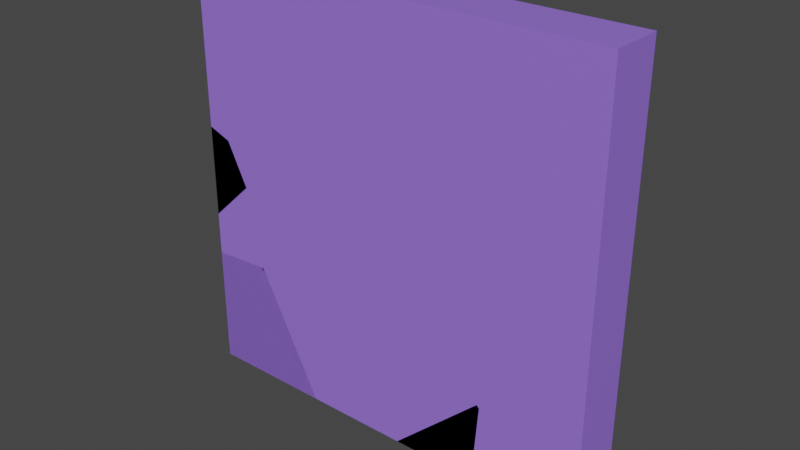 # Source: fragment_walls2.blend  (saved by Blender 2.93.20; exported with 4.5.12 LTS)
import bpy
from mathutils import Matrix  # noqa: F401  (used for matrix-valued properties, if any)

bpy.ops.wm.read_factory_settings(use_empty=True)
scene = bpy.context.scene
scene.name = 'Scene'

# ---- collections
col_collection = bpy.data.collections.new('Collection'); scene.collection.children.link(col_collection)

# ---- materials (node trees are filled in below, after node groups)
mat_material = bpy.data.materials.new('Material')
mat_material.alpha_threshold = 0.0
mat_material.use_transparent_shadow = False
mat_material.line_color = (0.0, 0.0, 0.0, 1.0)

# ---- material node trees
mat_material.use_nodes = True; mat_material.node_tree.nodes.clear()
_N = mat_material.node_tree.nodes; _L = mat_material.node_tree.links
n0 = _N.new('ShaderNodeOutputMaterial'); n0.name = 'Material Output'; n0.location = (300, 300)
n1 = _N.new('ShaderNodeBsdfPrincipled'); n1.name = 'Principled BSDF'; n1.location = (10, 300)
n1.distribution = 'GGX'
n1.subsurface_method = 'BURLEY'
n1.inputs[0].default_value = (0.3111, 0.1653, 0.8, 1.0)
n1.inputs[2].default_value = 0.4
n1.inputs[3].default_value = 1.45
n1.inputs[27].default_value = (0.0, 0.0, 0.0, 1.0)
n1.inputs[28].default_value = 1.0
_L.new(n1.outputs[0], n0.inputs[0])
n0.is_active_output = True

# ---- world
world_world = bpy.data.worlds.new('World'); scene.world = world_world
world_world.use_nodes = True; world_world.node_tree.nodes.clear()
_N = world_world.node_tree.nodes; _L = world_world.node_tree.links
n0 = _N.new('ShaderNodeOutputWorld'); n0.name = 'World Output'; n0.location = (300, 300)
n1 = _N.new('ShaderNodeBackground'); n1.name = 'Background'; n1.location = (10, 300)
n1.inputs[0].default_value = (0.05088, 0.05088, 0.05088, 1.0)
_L.new(n1.outputs[0], n0.inputs[0])
n0.is_active_output = True
world_world.color = (0.05088, 0.05088, 0.05088)
world_world.use_sun_shadow = False
world_world.sun_shadow_jitter_overblur = 0.0

# ---- meshes
me_cube = bpy.data.meshes.new('Cube')
me_cube.from_pydata([(1.0, 1.0, 1.0), (1.0, 1.0, -1.0), (1.0, -1.0, 1.0), (1.0, -1.0, -1.0), (-1.0, 1.0, 1.0), (-1.0, 1.0, -1.0), (-1.0, -1.0, 1.0), (-1.0, -1.0, -1.0), (-1.0, 0.0, -1.0), (0.0, 1.0, -1.0), (1.0, 1.0, 0.0), (-1.0, -1.0, 0.0), (1.0, -1.0, 0.0), (-1.0, 1.0, 0.0), (0.0, -1.0, 1.0), (1.0, 0.0, 1.0), (0.0, -1.0, -1.0), (-1.0, 0.0, 1.0), (0.0, 1.0, 1.0), (1.0, 0.0, -1.0), (0.0, 1.0, 0.0), (1.0, 0.0, 0.0), (0.0, 0.0, -1.0), (-1.0, 0.0, 0.0), (0.0, -1.0, 0.0), (0.0, 0.0, 1.0), (-1.0, -0.5, -1.0), (-0.5, 1.0, -1.0), (1.0, 1.0, -0.5), (-1.0, -1.0, 0.5), (1.0, -1.0, -0.5), (-1.0, 1.0, -0.5), (-0.5, -1.0, 1.0), (1.0, -0.5, 1.0), (0.5, -1.0, -1.0), (-1.0, 0.5, 1.0), (0.5, 1.0, 1.0), (1.0, 0.5, -1.0), (-1.0, 0.5, -1.0), (0.5, 1.0, -1.0), (1.0, 1.0, 0.5), (-1.0, -1.0, -0.5), (1.0, -1.0, 0.5), (-1.0, 1.0, 0.5), (0.5, -1.0, 1.0), (1.0, 0.5, 1.0), (-0.5, -1.0, -1.0), (-1.0, -0.5, 1.0), (-0.5, 1.0, 1.0), (1.0, -0.5, -1.0), (0.5, 1.0, 0.0), (-0.5, 1.0, 0.0), (0.0, 1.0, -0.5), (0.0, 1.0, 0.5), (1.0, -0.5, 0.0), (1.0, 0.5, 0.0), (1.0, 0.0, -0.5), (1.0, 0.0, 0.5), (0.0, -0.5, -1.0), (0.0, 0.5, -1.0), (-0.5, 0.0, -1.0), (0.5, 0.0, -1.0), (-1.0, 0.5, 0.0), (-1.0, -0.5, 0.0), (-1.0, 0.0, -0.5), (-1.0, 0.0, 0.5), (-0.5, -1.0, 0.0), (0.5, -1.0, 0.0), (0.0, -1.0, -0.5), (0.0, -1.0, 0.5), (0.0, -0.5, 1.0), (0.0, 0.5, 1.0), (0.5, 0.0, 1.0), (-0.5, 0.0, 1.0), (-0.5, 0.5, 1.0), (0.5, 0.5, 1.0), (0.5, -0.5, 1.0), (0.5, -1.0, 0.5), (0.5, -1.0, -0.5), (-0.5, -1.0, -0.5), (-1.0, -0.5, 0.5), (-1.0, -0.5, -0.5), (-1.0, 0.5, -0.5), (0.5, 0.5, -1.0), (-0.5, 0.5, -1.0), (-0.5, -0.5, -1.0), (1.0, 0.5, 0.5), (1.0, 0.5, -0.5), (1.0, -0.5, -0.5), (-0.5, 1.0, 0.5), (-0.5, 1.0, -0.5), (0.5, 1.0, -0.5), (0.5, 1.0, 0.5), (1.0, -0.5, 0.5), (0.5, -0.5, -1.0), (-1.0, 0.5, 0.5), (-0.5, -1.0, 0.5), (-0.5, -0.5, 1.0)], [], [(97, 47, 6, 32), (96, 32, 6, 29), (95, 35, 4, 43), (94, 49, 3, 34), (93, 33, 2, 42), (92, 36, 0, 40), (91, 50, 10, 28), (90, 51, 20, 52), (89, 48, 18, 53), (88, 54, 12, 30), (87, 55, 21, 56), (86, 45, 15, 57), (85, 58, 16, 46), (84, 59, 22, 60), (83, 37, 19, 61), (82, 62, 13, 31), (81, 63, 23, 64), (80, 47, 17, 65), (79, 66, 11, 41), (78, 67, 24, 68), (77, 44, 14, 69), (76, 70, 14, 44), (75, 71, 25, 72), (74, 35, 17, 73), (71, 74, 73, 25), (18, 48, 74, 71), (48, 4, 35, 74), (45, 75, 72, 15), (0, 36, 75, 45), (36, 18, 71, 75), (33, 76, 44, 2), (15, 72, 76, 33), (72, 25, 70, 76), (67, 77, 69, 24), (12, 42, 77, 67), (42, 2, 44, 77), (34, 78, 68, 16), (3, 30, 78, 34), (30, 12, 67, 78), (46, 79, 41, 7), (16, 68, 79, 46), (68, 24, 66, 79), (63, 80, 65, 23), (11, 29, 80, 63), (29, 6, 47, 80), (26, 81, 64, 8), (7, 41, 81, 26), (41, 11, 63, 81), (38, 82, 31, 5), (8, 64, 82, 38), (64, 23, 62, 82), (59, 83, 61, 22), (9, 39, 83, 59), (39, 1, 37, 83), (38, 84, 60, 8), (5, 27, 84, 38), (27, 9, 59, 84), (26, 85, 46, 7), (8, 60, 85, 26), (60, 22, 58, 85), (55, 86, 57, 21), (10, 40, 86, 55), (40, 0, 45, 86), (37, 87, 56, 19), (1, 28, 87, 37), (28, 10, 55, 87), (49, 88, 30, 3), (19, 56, 88, 49), (56, 21, 54, 88), (51, 89, 53, 20), (13, 43, 89, 51), (43, 4, 48, 89), (27, 90, 52, 9), (5, 31, 90, 27), (31, 13, 51, 90), (39, 91, 28, 1), (9, 52, 91, 39), (52, 20, 50, 91), (50, 92, 40, 10), (20, 53, 92, 50), (53, 18, 36, 92), (54, 93, 42, 12), (21, 57, 93, 54), (57, 15, 33, 93), (58, 94, 34, 16), (22, 61, 94, 58), (61, 19, 49, 94), (62, 95, 43, 13), (23, 65, 95, 62), (65, 17, 35, 95), (66, 96, 29, 11), (24, 69, 96, 66), (69, 14, 32, 96), (70, 97, 32, 14), (25, 73, 97, 70), (73, 17, 47, 97)])
_uv = me_cube.uv_layers.new(name='UVMap')
_uv.uv.foreach_set('vector', [0.8125, 0.6875, 0.875, 0.6875, 0.875, 0.75, 0.8125, 0.75, 0.5625, 0.9375, 0.625, 0.9375, 0.625, 1.0, 0.5625, 1.0, 0.5625, 0.1875, 0.625, 0.1875, 0.625, 0.25, 0.5625, 0.25, 0.3125, 0.6875, 0.375, 0.6875, 0.375, 0.75, 0.3125, 0.75, 0.5625, 0.6875, 0.625, 0.6875, 0.625, 0.75, 0.5625, 0.75, 0.5625, 0.4375, 0.625, 0.4375, 0.625, 0.5, 0.5625, 0.5, 0.4375, 0.4375, 0.5, 0.4375, 0.5, 0.5, 0.4375, 0.5, 0.4375, 0.3125, 0.5, 0.3125, 0.5, 0.375, 0.4375, 0.375, 0.5625, 0.3125, 0.625, 0.3125, 0.625, 0.375, 0.5625, 0.375, 0.4375, 0.6875, 0.5, 0.6875, 0.5, 0.75, 0.4375, 0.75, 0.4375, 0.5625, 0.5, 0.5625, 0.5, 0.625, 0.4375, 0.625, 0.5625, 0.5625, 0.625, 0.5625, 0.625, 0.625, 0.5625, 0.625, 0.1875, 0.6875, 0.25, 0.6875, 0.25, 0.75, 0.1875, 0.75, 0.1875, 0.5625, 0.25, 0.5625, 0.25, 0.625, 0.1875, 0.625, 0.3125, 0.5625, 0.375, 0.5625, 0.375, 0.625, 0.3125, 0.625, 0.4375, 0.1875, 0.5, 0.1875, 0.5, 0.25, 0.4375, 0.25, 0.4375, 0.0625, 0.5, 0.0625, 0.5, 0.125, 0.4375, 0.125, 0.5625, 0.0625, 0.625, 0.0625, 0.625, 0.125, 0.5625, 0.125, 0.4375, 0.9375, 0.5, 0.9375, 0.5, 1.0, 0.4375, 1.0, 0.4375, 0.8125, 0.5, 0.8125, 0.5, 0.875, 0.4375, 0.875, 0.5625, 0.8125, 0.625, 0.8125, 0.625, 0.875, 0.5625, 0.875, 0.6875, 0.6875, 0.75, 0.6875, 0.75, 0.75, 0.6875, 0.75, 0.6875, 0.5625, 0.75, 0.5625, 0.75, 0.625, 0.6875, 0.625, 0.8125, 0.5625, 0.875, 0.5625, 0.875, 0.625, 0.8125, 0.625, 0.75, 0.5625, 0.8125, 0.5625, 0.8125, 0.625, 0.75, 0.625, 0.75, 0.5, 0.8125, 0.5, 0.8125, 0.5625, 0.75, 0.5625, 0.8125, 0.5, 0.875, 0.5, 0.875, 0.5625, 0.8125, 0.5625, 0.625, 0.5625, 0.6875, 0.5625, 0.6875, 0.625, 0.625, 0.625, 0.625, 0.5, 0.6875, 0.5, 0.6875, 0.5625, 0.625, 0.5625, 0.6875, 0.5, 0.75, 0.5, 0.75, 0.5625, 0.6875, 0.5625, 0.625, 0.6875, 0.6875, 0.6875, 0.6875, 0.75, 0.625, 0.75, 0.625, 0.625, 0.6875, 0.625, 0.6875, 0.6875, 0.625, 0.6875, 0.6875, 0.625, 0.75, 0.625, 0.75, 0.6875, 0.6875, 0.6875, 0.5, 0.8125, 0.5625, 0.8125, 0.5625, 0.875, 0.5, 0.875, 0.5, 0.75, 0.5625, 0.75, 0.5625, 0.8125, 0.5, 0.8125, 0.5625, 0.75, 0.625, 0.75, 0.625, 0.8125, 0.5625, 0.8125, 0.375, 0.8125, 0.4375, 0.8125, 0.4375, 0.875, 0.375, 0.875, 0.375, 0.75, 0.4375, 0.75, 0.4375, 0.8125, 0.375, 0.8125, 0.4375, 0.75, 0.5, 0.75, 0.5, 0.8125, 0.4375, 0.8125, 0.375, 0.9375, 0.4375, 0.9375, 0.4375, 1.0, 0.375, 1.0, 0.375, 0.875, 0.4375, 0.875, 0.4375, 0.9375, 0.375, 0.9375, 0.4375, 0.875, 0.5, 0.875, 0.5, 0.9375, 0.4375, 0.9375, 0.5, 0.0625, 0.5625, 0.0625, 0.5625, 0.125, 0.5, 0.125, 0.5, 0.0, 0.5625, 0.0, 0.5625, 0.0625, 0.5, 0.0625, 0.5625, 0.0, 0.625, 0.0, 0.625, 0.0625, 0.5625, 0.0625, 0.375, 0.0625, 0.4375, 0.0625, 0.4375, 0.125, 0.375, 0.125, 0.375, 0.0, 0.4375, 0.0, 0.4375, 0.0625, 0.375, 0.0625, 0.4375, 0.0, 0.5, 0.0, 0.5, 0.0625, 0.4375, 0.0625, 0.375, 0.1875, 0.4375, 0.1875, 0.4375, 0.25, 0.375, 0.25, 0.375, 0.125, 0.4375, 0.125, 0.4375, 0.1875, 0.375, 0.1875, 0.4375, 0.125, 0.5, 0.125, 0.5, 0.1875, 0.4375, 0.1875, 0.25, 0.5625, 0.3125, 0.5625, 0.3125, 0.625, 0.25, 0.625, 0.25, 0.5, 0.3125, 0.5, 0.3125, 0.5625, 0.25, 0.5625, 0.3125, 0.5, 0.375, 0.5, 0.375, 0.5625, 0.3125, 0.5625, 0.125, 0.5625, 0.1875, 0.5625, 0.1875, 0.625, 0.125, 0.625, 0.125, 0.5, 0.1875, 0.5, 0.1875, 0.5625, 0.125, 0.5625, 0.1875, 0.5, 0.25, 0.5, 0.25, 0.5625, 0.1875, 0.5625, 0.125, 0.6875, 0.1875, 0.6875, 0.1875, 0.75, 0.125, 0.75, 0.125, 0.625, 0.1875, 0.625, 0.1875, 0.6875, 0.125, 0.6875, 0.1875, 0.625, 0.25, 0.625, 0.25, 0.6875, 0.1875, 0.6875, 0.5, 0.5625, 0.5625, 0.5625, 0.5625, 0.625, 0.5, 0.625, 0.5, 0.5, 0.5625, 0.5, 0.5625, 0.5625, 0.5, 0.5625, 0.5625, 0.5, 0.625, 0.5, 0.625, 0.5625, 0.5625, 0.5625, 0.375, 0.5625, 0.4375, 0.5625, 0.4375, 0.625, 0.375, 0.625, 0.375, 0.5, 0.4375, 0.5, 0.4375, 0.5625, 0.375, 0.5625, 0.4375, 0.5, 0.5, 0.5, 0.5, 0.5625, 0.4375, 0.5625, 0.375, 0.6875, 0.4375, 0.6875, 0.4375, 0.75, 0.375, 0.75, 0.375, 0.625, 0.4375, 0.625, 0.4375, 0.6875, 0.375, 0.6875, 0.4375, 0.625, 0.5, 0.625, 0.5, 0.6875, 0.4375, 0.6875, 0.5, 0.3125, 0.5625, 0.3125, 0.5625, 0.375, 0.5, 0.375, 0.5, 0.25, 0.5625, 0.25, 0.5625, 0.3125, 0.5, 0.3125, 0.5625, 0.25, 0.625, 0.25, 0.625, 0.3125, 0.5625, 0.3125, 0.375, 0.3125, 0.4375, 0.3125, 0.4375, 0.375, 0.375, 0.375, 0.375, 0.25, 0.4375, 0.25, 0.4375, 0.3125, 0.375, 0.3125, 0.4375, 0.25, 0.5, 0.25, 0.5, 0.3125, 0.4375, 0.3125, 0.375, 0.4375, 0.4375, 0.4375, 0.4375, 0.5, 0.375, 0.5, 0.375, 0.375, 0.4375, 0.375, 0.4375, 0.4375, 0.375, 0.4375, 0.4375, 0.375, 0.5, 0.375, 0.5, 0.4375, 0.4375, 0.4375, 0.5, 0.4375, 0.5625, 0.4375, 0.5625, 0.5, 0.5, 0.5, 0.5, 0.375, 0.5625, 0.375, 0.5625, 0.4375, 0.5, 0.4375, 0.5625, 0.375, 0.625, 0.375, 0.625, 0.4375, 0.5625, 0.4375, 0.5, 0.6875, 0.5625, 0.6875, 0.5625, 0.75, 0.5, 0.75, 0.5, 0.625, 0.5625, 0.625, 0.5625, 0.6875, 0.5, 0.6875, 0.5625, 0.625, 0.625, 0.625, 0.625, 0.6875, 0.5625, 0.6875, 0.25, 0.6875, 0.3125, 0.6875, 0.3125, 0.75, 0.25, 0.75, 0.25, 0.625, 0.3125, 0.625, 0.3125, 0.6875, 0.25, 0.6875, 0.3125, 0.625, 0.375, 0.625, 0.375, 0.6875, 0.3125, 0.6875, 0.5, 0.1875, 0.5625, 0.1875, 0.5625, 0.25, 0.5, 0.25, 0.5, 0.125, 0.5625, 0.125, 0.5625, 0.1875, 0.5, 0.1875, 0.5625, 0.125, 0.625, 0.125, 0.625, 0.1875, 0.5625, 0.1875, 0.5, 0.9375, 0.5625, 0.9375, 0.5625, 1.0, 0.5, 1.0, 0.5, 0.875, 0.5625, 0.875, 0.5625, 0.9375, 0.5, 0.9375, 0.5625, 0.875, 0.625, 0.875, 0.625, 0.9375, 0.5625, 0.9375, 0.75, 0.6875, 0.8125, 0.6875, 0.8125, 0.75, 0.75, 0.75, 0.75, 0.625, 0.8125, 0.625, 0.8125, 0.6875, 0.75, 0.6875, 0.8125, 0.625, 0.875, 0.625, 0.875, 0.6875, 0.8125, 0.6875])
me_cube.materials.append(mat_material)
me_cube.use_remesh_preserve_volume = False
me_cube.use_remesh_preserve_attributes = False
me_cube.use_mirror_vertex_groups = False
me_cube.update()
me_cube_cell_012 = bpy.data.meshes.new('Cube_cell.012')
me_cube_cell_012.from_pydata([(0.1774, 0.06678, 0.04903), (-0.1652, -0.0729, -0.5711), (0.2069, -0.0729, -0.2209), (-0.1652, 0.2149, 0.04175), (0.2497, -0.0729, -0.1806), (0.05135, -0.0729, 0.2252), (-0.1652, -0.0729, 0.3067), (-0.02443, -0.0729, 0.2538), (-0.1652, 0.1558, 0.0962), (-0.1652, -0.0729, -0.5711), (0.2069, -0.0729, -0.2209), (-0.1652, 0.2149, 0.04175), (0.2497, -0.0729, -0.1806), (0.05135, -0.0729, 0.2252), (-0.1652, -0.0729, 0.3067), (-0.1652, 0.1558, 0.0962), (-0.02443, -0.0729, 0.2538)], [], [(0, 13, 12), (16, 15, 14), (13, 0, 3, 15, 16), (9, 6, 8, 11), (6, 9, 10, 4, 5, 7), (3, 0, 12, 2, 1)])
_k = set([(1, 2), (1, 3), (2, 12), (3, 15), (4, 5), (4, 10), (5, 7), (6, 7), (6, 8), (8, 11), (9, 10), (9, 11), (12, 13), (13, 16), (14, 15), (14, 16)])
me_cube_cell_012.attributes.new('sharp_edge', 'BOOLEAN', 'EDGE').data.foreach_set('value', [ (min(e.vertices), max(e.vertices)) in _k for e in me_cube_cell_012.edges])
_uv = me_cube_cell_012.uv_layers.new(name='UVMap')
_uv.uv.foreach_set('vector', [0.0, 0.0, 0.7367, 0.0, 0.7345, 0.7345, 1.0, 0.139, 1.0, 0.7758, 0.3625, 0.1384, 0.2633, 0.0, 1.0, 0.0, 1.0, 0.8736, 0.7758, 0.7758, 0.139, 0.139, 0.4725, 0.0, 0.5274, 0.0, 0.5143, 0.1143, 0.5108, 0.1439, 0.5274, 1.0, 0.4725, 1.0, 0.4944, 0.9767, 0.497, 0.9741, 0.5223, 0.9865, 0.5241, 0.9912, 0.1264, 0.0, 1.0, 0.0, 1.0, 0.7345, 1.0, 0.8596, 0.2408, 0.1021])
me_cube_cell_012.materials.append(mat_material)
me_cube_cell_012.use_remesh_fix_poles = True
me_cube_cell_012.use_remesh_preserve_attributes = False
me_cube_cell_012.update()
me_cube_cell_013 = bpy.data.meshes.new('Cube_cell.013')
me_cube_cell_013.from_pydata([(-0.7426, 0.04954, -0.4876), (-0.4843, 0.1522, -0.5972), (1.073, 0.167, 0.8871), (1.073, -0.333, 0.8871), (-0.4909, 0.167, -0.6044), (-0.5805, 0.167, -0.5872), (-0.1164, 0.167, -0.4801), (-0.3243, -0.333, 0.06593), (-0.8566, 0.167, -0.5338), (1.073, -0.2052, 0.04312), (1.073, 0.167, -0.08491), (1.073, -0.333, 0.2133), (-0.8522, 0.167, -0.4958), (-0.2285, -0.333, 0.8871), (-0.6903, 0.167, 0.8871), (-0.4909, 0.167, -0.6044), (-0.1164, 0.167, -0.4801), (-0.5805, 0.167, -0.5872), (-0.8566, 0.167, -0.5338), (1.073, 0.167, -0.08491), (1.073, -0.2052, 0.04312), (1.073, -0.333, 0.2133), (-0.8522, 0.167, -0.4958), (-0.3243, -0.333, 0.06593), (-0.2285, -0.333, 0.8871), (-0.6903, 0.167, 0.8871)], [], [(1, 17, 15), (16, 1, 15), (17, 1, 0, 18), (16, 19, 20, 1), (1, 20, 21, 23, 0), (23, 24, 14, 22, 18, 0), (4, 5, 8, 12, 25, 2, 10, 6), (9, 10, 2, 3, 11), (3, 2, 25, 13), (11, 3, 13, 7)])
_k = set([(4, 5), (4, 6), (5, 8), (6, 10), (7, 11), (7, 13), (8, 12), (9, 10), (9, 11), (12, 25), (13, 25), (14, 22), (14, 24), (15, 16), (15, 17), (16, 19), (17, 18), (18, 22), (19, 20), (20, 21), (21, 23), (23, 24)])
me_cube_cell_013.attributes.new('sharp_edge', 'BOOLEAN', 'EDGE').data.foreach_set('value', [ (min(e.vertices), max(e.vertices)) in _k for e in me_cube_cell_013.edges])
_uv = me_cube_cell_013.uv_layers.new(name='UVMap')
_uv.uv.foreach_set('vector', [0.0, 0.0, 0.2286, 0.0, 0.2293, 0.2293, 0.7711, 0.0, 1.0, 0.0, 1.0, 0.2293, 1.0, 0.7714, 1.0, 1.0, 0.0, 0.0, 0.7014, 0.0, 0.7711, 0.7711, 0.1413, 0.03087, 1.0, 0.03103, 1.0, 1.0, 1.0, 1.0, 0.03103, 0.03103, 0.8007, 0.03124, 0.1158, 0.0, 1.0, 0.0, 0.8842, 0.0, 0.08403, 0.03327, 0.9174, 0.03362, 1.0, 0.9167, 0.7014, 0.7014, 0.0, 0.0, 0.5318, 0.4022, 0.5329, 0.3966, 0.5362, 0.3794, 0.5386, 0.3797, 0.625, 0.3898, 0.625, 0.5, 0.5642, 0.5, 0.5395, 0.4256, 0.5722, 0.6861, 0.5642, 0.5, 0.625, 0.5, 0.625, 0.75, 0.5829, 0.75, 0.625, 0.75, 0.625, 0.5, 0.7352, 0.5, 0.7064, 0.75, 0.5829, 0.75, 0.625, 0.75, 0.625, 0.8314, 0.5737, 0.8374])
me_cube_cell_013.materials.append(mat_material)
me_cube_cell_013.use_remesh_fix_poles = True
me_cube_cell_013.use_remesh_preserve_attributes = False
me_cube_cell_013.update()
me_cube_cell_001 = bpy.data.meshes.new('Cube_cell.001')
me_cube_cell_001.from_pydata([(0.2581, -0.2, 0.2939), (-0.05609, 0.3, 0.559), (-1.175, 0.3, -0.4911), (-0.5786, -0.2, -0.4911), (0.2879, -0.2, 0.2676), (0.2705, 0.3, 0.2709), (0.2299, -0.2, -0.4911), (0.2124, 0.3, -0.4911), (0.2626, -0.2, 0.2979), (0.2884, -0.2, 0.2752), (0.2705, 0.3, 0.2709), (-0.05609, 0.3, 0.559), (0.2299, -0.2, -0.4911), (0.2879, -0.2, 0.2676), (0.2884, -0.2, 0.2752), (-0.5786, -0.2, -0.4911), (-1.175, 0.3, -0.4911), (0.2581, -0.2, 0.2939), (0.2626, -0.2, 0.2979), (0.2124, 0.3, -0.4911)], [], [(3, 17, 11, 16), (11, 17, 18), (10, 14, 13), (11, 18, 14, 10), (9, 8, 0, 15, 12, 4), (12, 15, 2, 19), (5, 19, 2, 1), (7, 10, 13, 6)])
_k = set([(0, 8), (0, 15), (1, 2), (1, 5), (2, 15), (3, 16), (3, 17), (4, 9), (4, 12), (5, 19), (6, 7), (6, 13), (7, 10), (8, 9), (10, 11), (11, 16), (12, 19), (13, 14), (14, 18), (17, 18)])
me_cube_cell_001.attributes.new('sharp_edge', 'BOOLEAN', 'EDGE').data.foreach_set('value', [ (min(e.vertices), max(e.vertices)) in _k for e in me_cube_cell_001.edges])
_uv = me_cube_cell_001.uv_layers.new(name='UVMap')
_uv.uv.foreach_set('vector', [0.9555, 0.9171, 0.08357, 0.0, 0.9164, 0.0, 0.9556, 0.08379, 1.0, 0.08358, 1.0, 0.9164, 0.07242, 0.0, 0.0847, 0.0, 0.9276, 0.0, 0.9164, 0.9164, 0.9154, 0.9154, 0.07242, 0.07242, 0.07241, 0.0, 0.9153, 0.0, 0.4229, 0.8099, 0.4243, 0.8115, 0.4241, 0.8117, 0.375, 0.864, 0.375, 0.8135, 0.4224, 0.8099, 0.3115, 0.75, 0.261, 0.75, 0.2237, 0.5, 0.3104, 0.5, 0.4226, 0.439, 0.375, 0.4354, 0.375, 0.3487, 0.4407, 0.4186, 0.9382, 0.9172, 0.08369, 0.0, 0.9164, 0.0, 0.9385, 0.08381])
me_cube_cell_001.materials.append(mat_material)
me_cube_cell_001.use_remesh_fix_poles = True
me_cube_cell_001.use_remesh_preserve_attributes = False
me_cube_cell_001.update()
me_cube_cell_002 = bpy.data.meshes.new('Cube_cell.002')
me_cube_cell_002.from_pydata([(-0.3908, 0.4144, -0.08254), (-1.036, -0.06234, -0.08069), (-0.65, 0.312, 0.02643), (0.4328, -0.06902, -0.6424), (1.166, 0.03809, 0.4989), (1.166, -0.06902, 0.173), (-0.9017, -0.06902, -0.21), (-1.039, -0.06902, -0.08594), (0.008003, -0.06902, -1.033), (0.04855, -0.06902, -1.069), (1.166, 0.05698, 0.5566), (1.065, -0.06902, 0.7147), (1.166, -0.06902, 0.7251), (-1.031, -0.06902, -0.07329), (-0.9351, -0.06902, 0.005085), (-0.2339, -0.06902, 0.5773), (0.4328, -0.06902, -0.6424), (1.166, -0.06902, 0.173), (-0.9017, -0.06902, -0.21), (-1.039, -0.06902, -0.08594), (1.065, -0.06902, 0.7147), (1.166, -0.06902, 0.7251), (1.166, 0.05698, 0.5566), (0.008003, -0.06902, -1.033), (1.166, 0.03809, 0.4989), (-1.031, -0.06902, -0.07329), (-0.9351, -0.06902, 0.005085), (0.04855, -0.06902, -1.069), (-0.2339, -0.06902, 0.5773)], [], [(16, 24, 17), (18, 19, 1), (1, 2, 23, 18), (0, 27, 23, 2), (0, 22, 24, 16, 27), (22, 0, 20, 21), (25, 1, 19), (1, 25, 26), (2, 1, 26, 28), (8, 9, 3, 5, 12, 11, 15, 14, 13, 7, 6), (20, 0, 2, 28), (10, 12, 5, 4)])
_k = set([(3, 5), (3, 9), (4, 5), (4, 10), (6, 7), (6, 8), (7, 13), (8, 9), (10, 12), (11, 12), (11, 15), (13, 14), (14, 15), (16, 17), (16, 27), (17, 24), (18, 19), (18, 23), (19, 25), (20, 21), (20, 28), (21, 22), (22, 24), (23, 27), (25, 26), (26, 28)])
me_cube_cell_002.attributes.new('sharp_edge', 'BOOLEAN', 'EDGE').data.foreach_set('value', [ (min(e.vertices), max(e.vertices)) in _k for e in me_cube_cell_002.edges])
_uv = me_cube_cell_002.uv_layers.new(name='UVMap')
_uv.uv.foreach_set('vector', [0.6978, 0.6978, 0.04479, 0.04479, 0.6946, 0.04471, 1.0, 0.1187, 0.8818, 0.0, 1.0, 0.0, 0.0, 0.0, 1.0, 0.0, 1.0, 0.8849, 0.1187, 0.1187, 1.0, 0.0, 1.0, 0.907, 0.8849, 0.8849, 0.0, 0.0, 0.0, 0.0, 0.9687, 0.0, 1.0, 0.04479, 1.0, 0.6978, 0.907, 0.907, 0.9687, 0.9687, 0.0, 0.0, 0.9066, 0.0, 0.969, 0.2025, 0.1168, 0.1168, 0.0, 0.0, 0.1182, 0.0, 1.0, 0.0, 1.0, 0.1168, 0.8826, 0.0, 1.0, 0.0, 1.0, 1.0, 0.8826, 0.8826, 0.1163, 0.0, 0.4728, 0.8223, 0.4705, 0.8198, 0.4972, 0.7958, 0.5482, 0.75, 0.5827, 0.75, 0.582, 0.7563, 0.5735, 0.8375, 0.5377, 0.8813, 0.5328, 0.8873, 0.532, 0.8878, 0.5243, 0.8792, 0.09336, 0.0, 1.0, 0.0, 1.0, 1.0, 0.1163, 0.1163, 0.5722, 0.687, 0.5827, 0.75, 0.5482, 0.75, 0.5686, 0.6964])
me_cube_cell_002.materials.append(mat_material)
me_cube_cell_002.use_remesh_fix_poles = True
me_cube_cell_002.use_remesh_preserve_attributes = False
me_cube_cell_002.update()
me_cube_cell_003 = bpy.data.meshes.new('Cube_cell.003')
me_cube_cell_003.from_pydata([(0.6028, 0.2692, -0.4262), (0.6028, -0.2308, -0.4262), (-0.274, -0.2308, 0.3259), (0.6028, -0.2308, 0.1734), (0.5681, 0.2692, 0.1727), (0.6028, 0.2692, 0.1667), (-0.4117, -0.2308, -0.4262), (-0.3588, -0.2308, 0.2668), (-0.4295, 0.2692, -0.4262), (-0.4282, 0.2692, -0.4094), (-0.3536, -0.2308, 0.3344), (-0.3708, 0.2692, 0.3347), (-0.3526, -0.2308, 0.3395), (-0.274, -0.2308, 0.3259), (0.6028, -0.2308, 0.1734), (0.5681, 0.2692, 0.1727), (0.6028, 0.2692, 0.1667), (-0.3708, 0.2692, 0.3347), (-0.4117, -0.2308, -0.4262), (-0.3588, -0.2308, 0.2668), (-0.4295, 0.2692, -0.4262), (-0.4282, 0.2692, -0.4094), (-0.3536, -0.2308, 0.3344), (-0.3526, -0.2308, 0.3395)], [], [(16, 15, 13, 14), (6, 19, 21, 8), (19, 22, 17, 21), (17, 23, 13, 15), (17, 22, 23), (0, 1, 18, 20), (0, 20, 9, 11, 4, 5), (1, 0, 5, 3), (1, 3, 2, 12, 10, 7, 18)])
_k = set([(2, 3), (2, 12), (3, 5), (4, 5), (4, 11), (6, 8), (6, 19), (7, 10), (7, 18), (8, 21), (9, 11), (9, 20), (10, 12), (13, 14), (13, 23), (14, 16), (15, 16), (15, 17), (17, 21), (18, 20), (19, 22), (22, 23)])
me_cube_cell_003.attributes.new('sharp_edge', 'BOOLEAN', 'EDGE').data.foreach_set('value', [ (min(e.vertices), max(e.vertices)) in _k for e in me_cube_cell_003.edges])
_uv = me_cube_cell_003.uv_layers.new(name='UVMap')
_uv.uv.foreach_set('vector', [0.08364, 0.03426, 0.08389, 0.0, 0.9232, 0.0, 0.917, 0.8668, 0.938, 0.8553, 0.08335, 0.0, 0.9173, 0.0, 0.9379, 0.02066, 0.08335, 0.08335, 0.08336, 0.0, 0.9174, 0.0, 0.9173, 0.9173, 0.08318, 0.0, 0.9232, 0.0, 1.0, 0.07676, 1.0, 0.9161, 0.08259, 0.0, 0.9166, 0.0, 0.9232, 0.9232, 0.375, 0.5, 0.375, 0.75, 0.3116, 0.75, 0.3105, 0.5, 0.375, 0.5, 0.375, 0.4355, 0.376, 0.4356, 0.4226, 0.4392, 0.4124, 0.4978, 0.4121, 0.5, 0.375, 0.75, 0.375, 0.5, 0.4121, 0.5, 0.4125, 0.75, 0.375, 0.75, 0.4125, 0.75, 0.422, 0.8048, 0.4229, 0.8097, 0.4225, 0.8098, 0.4183, 0.8101, 0.375, 0.8134])
me_cube_cell_003.materials.append(mat_material)
me_cube_cell_003.use_remesh_fix_poles = True
me_cube_cell_003.use_remesh_preserve_attributes = False
me_cube_cell_003.update()
me_cube_cell_004 = bpy.data.meshes.new('Cube_cell.004')
me_cube_cell_004.from_pydata([(-0.2041, 0.3567, 0.06848), (0.8824, -0.06026, 0.1911), (0.1389, 0.3649, -0.08955), (-0.5701, 0.07301, -0.1448), (-0.4091, -0.06676, -0.4191), (-0.205, -0.06676, -0.5197), (0.753, -0.06676, 0.1038), (0.8793, -0.06676, 0.186), (-0.6842, -0.06676, 0.09118), (-0.5427, -0.06676, 0.8083), (-0.696, -0.06676, 0.03061), (-0.4977, -0.06676, -0.3753), (-0.444, -0.06676, -0.4019), (0.8867, -0.06676, 0.1983), (0.7125, -0.06676, 0.2727), (-0.6842, -0.06676, 0.09118), (-0.696, -0.06676, 0.03061), (0.7125, -0.06676, 0.2727), (-0.5427, -0.06676, 0.8083), (0.8793, -0.06676, 0.186), (0.8867, -0.06676, 0.1983), (-0.4091, -0.06676, -0.4191), (-0.205, -0.06676, -0.5197), (-0.4977, -0.06676, -0.3753), (-0.444, -0.06676, -0.4019), (0.753, -0.06676, 0.1038)], [], [(22, 2, 1, 25), (19, 25, 1), (0, 15, 18), (15, 0, 3, 16), (16, 3, 23), (3, 0, 24, 23), (20, 19, 1), (1, 17, 20), (21, 24, 0, 2, 22), (0, 18, 17, 1, 2), (10, 11, 12, 4, 5, 6, 7, 13, 14, 9, 8)])
_k = set([(4, 5), (4, 12), (5, 6), (6, 7), (7, 13), (8, 9), (8, 10), (9, 14), (10, 11), (11, 12), (13, 14), (15, 16), (15, 18), (16, 23), (17, 18), (17, 20), (19, 20), (19, 25), (21, 22), (21, 24), (22, 25), (23, 24)])
me_cube_cell_004.attributes.new('sharp_edge', 'BOOLEAN', 'EDGE').data.foreach_set('value', [ (min(e.vertices), max(e.vertices)) in _k for e in me_cube_cell_004.edges])
_uv = me_cube_cell_004.uv_layers.new(name='UVMap')
_uv.uv.foreach_set('vector', [0.896, 0.896, 0.0, 0.0, 1.0, 0.0, 1.0, 0.1148, 0.114, 0.0, 0.1147, 0.1147, 0.0, 0.0, 1.0, 0.0, 1.0, 0.8936, 0.1047, 0.0, 0.8936, 0.8936, 0.0, 0.0, 1.0, 0.0, 1.0, 0.7349, 0.7349, 0.7349, 0.0, 0.0, 0.7382, 0.0, 0.0, 0.0, 1.0, 0.0, 1.0, 0.8952, 0.7382, 0.7382, 0.8857, 0.8857, 1.0, 0.886, 1.0, 1.0, 1.0, 1.0, 0.884, 0.884, 1.0, 0.8857, 1.0, 0.897, 0.8952, 0.8952, 0.0, 0.0, 1.0, 0.0, 1.0, 0.896, 0.0, 0.0, 0.8953, 0.0, 1.0, 0.884, 1.0, 0.0, 1.0, 1.0, 0.5223, 0.9863, 0.4969, 0.9739, 0.4953, 0.9706, 0.4942, 0.9684, 0.4879, 0.9556, 0.5269, 0.8958, 0.532, 0.8879, 0.5328, 0.8874, 0.5374, 0.8983, 0.5709, 0.9767, 0.5261, 0.9856])
me_cube_cell_004.materials.append(mat_material)
me_cube_cell_004.use_remesh_fix_poles = True
me_cube_cell_004.use_remesh_preserve_attributes = False
me_cube_cell_004.update()
me_cube_cell_005 = bpy.data.meshes.new('Cube_cell.005')
me_cube_cell_005.from_pydata([(-0.8442, 0.1432, -0.5276), (-0.5014, 0.1522, -0.6861), (0.2419, -0.2728, -0.4046), (0.6261, 0.1003, -0.2971), (-0.7005, 0.2189, -0.5629), (-0.8475, 0.2189, -0.4933), (-0.4604, 0.2189, -0.676), (0.0493, 0.2189, -0.5025), (0.443, 0.2189, -0.368), (0.2008, -0.2811, -0.3758), (0.2477, -0.2811, -0.3953), (-1.184, -0.2811, 0.2146), (-1.217, 0.2189, 0.4687), (1.14, -0.2811, 1.077), (1.131, -0.2811, 1.002), (0.6787, 0.2189, 1.077), (0.5244, 0.2189, -0.2397), (1.045, -0.2811, 0.2683), (0.5165, 0.2189, -0.3066), (1.043, -0.2811, 0.2535), (0.5119, 0.2189, -0.3443), (-1.451, 0.2189, 1.077), (0.3222, -0.2811, -0.3349), (-1.515, -0.2811, 1.077), (-0.7005, 0.2189, -0.5629), (-0.8475, 0.2189, -0.4933), (-0.4604, 0.2189, -0.676), (0.0493, 0.2189, -0.5025), (0.2008, -0.2811, -0.3758), (0.2477, -0.2811, -0.3953), (1.14, -0.2811, 1.077), (1.131, -0.2811, 1.002), (0.443, 0.2189, -0.368), (1.045, -0.2811, 0.2683), (1.043, -0.2811, 0.2535), (-1.184, -0.2811, 0.2146), (-1.515, -0.2811, 1.077), (0.5165, 0.2189, -0.3066), (0.5119, 0.2189, -0.3443), (-1.217, 0.2189, 0.4687), (-1.451, 0.2189, 1.077), (0.5244, 0.2189, -0.2397), (0.3222, -0.2811, -0.3349), (0.6787, 0.2189, 1.077)], [], [(24, 1, 0, 25), (1, 24, 26), (27, 1, 26), (2, 1, 27, 32), (28, 1, 2, 29), (36, 40, 39, 0, 35), (0, 39, 25), (30, 31, 41, 43), (37, 41, 31, 33), (3, 38, 37, 33, 34), (3, 2, 32, 38), (2, 3, 42, 29), (42, 3, 34), (19, 17, 14, 13, 23, 11, 9, 10, 22), (15, 16, 18, 20, 8, 7, 6, 4, 5, 12, 21), (15, 21, 23, 13), (28, 35, 0, 1)])
_k = set([(4, 5), (4, 6), (5, 12), (6, 7), (7, 8), (8, 20), (9, 10), (9, 11), (10, 22), (11, 23), (12, 21), (13, 14), (13, 15), (14, 17), (15, 16), (16, 18), (17, 19), (18, 20), (19, 22), (21, 23), (24, 25), (24, 26), (25, 39), (26, 27), (27, 32), (28, 29), (28, 35), (29, 42), (30, 31), (30, 43), (31, 33), (32, 38), (33, 34), (34, 42), (35, 36), (36, 40), (37, 38), (37, 41), (39, 40), (41, 43)])
me_cube_cell_005.attributes.new('sharp_edge', 'BOOLEAN', 'EDGE').data.foreach_set('value', [ (min(e.vertices), max(e.vertices)) in _k for e in me_cube_cell_005.edges])
_uv = me_cube_cell_005.uv_layers.new(name='UVMap')
_uv.uv.foreach_set('vector', [1.0, 0.4282, 1.0, 1.0, 0.0, 0.0, 0.6025, 0.0, 1.0, 1.0, 0.4282, 0.4282, 1.0, 0.4295, 1.0, 0.4293, 1.0, 1.0, 0.4295, 0.4295, 1.0, 0.0, 1.0, 1.0, 0.4293, 0.4293, 0.09259, 0.0, 1.0, 0.1038, 1.0, 1.0, 0.0, 0.0, 0.1431, 0.0, 0.1441, 0.06103, 0.9771, 0.06037, 1.0, 0.3977, 1.0, 1.0, 0.1054, 0.1054, 1.0, 1.0, 0.3977, 0.3977, 1.0, 0.3975, 0.9499, 0.03351, 1.0, 0.08357, 1.0, 0.9164, 0.1167, 0.03325, 1.0, 0.9165, 0.9164, 0.9164, 0.08357, 0.08357, 1.0, 0.08381, 1.0, 0.0, 1.0, 0.7027, 0.9165, 0.9165, 0.08381, 0.08381, 0.1166, 0.0, 0.0, 0.0, 1.0, 0.0, 1.0, 0.9074, 0.7027, 0.7027, 1.0, 1.0, 0.0, 0.0, 0.8837, 0.0, 1.0, 0.8569, 0.8837, 0.8837, 0.0, 0.0, 0.8834, 0.0, 0.5735, 0.8376, 0.5745, 0.8375, 0.6203, 0.8321, 0.625, 0.8315, 0.625, 0.9974, 0.5711, 0.9768, 0.5342, 0.8902, 0.533, 0.8873, 0.5368, 0.8826, 0.625, 0.3897, 0.5427, 0.38, 0.5385, 0.3795, 0.5362, 0.3792, 0.5347, 0.3749, 0.5263, 0.3503, 0.5154, 0.3185, 0.5225, 0.3034, 0.5269, 0.2943, 0.587, 0.2711, 0.625, 0.2565, 0.7353, 0.5, 0.8685, 0.5, 0.8724, 0.75, 0.7065, 0.75, 0.1038, 0.1038, 1.0, 0.1054, 1.0, 0.0, 1.0, 1.0])
me_cube_cell_005.materials.append(mat_material)
me_cube_cell_005.use_remesh_fix_poles = True
me_cube_cell_005.use_remesh_preserve_attributes = False
me_cube_cell_005.update()
me_cube_cell_006 = bpy.data.meshes.new('Cube_cell.006')
me_cube_cell_006.from_pydata([(0.09541, -0.0909, -0.6527), (0.462, 0.1925, -0.4395), (-0.2474, 0.2676, 1.165), (-0.2474, -0.2324, 1.165), (0.4587, 0.2676, -0.4053), (0.1234, -0.2324, 0.302), (0.1146, -0.2324, 0.3251), (0.4252, 0.2676, -0.3177), (0.08653, -0.2324, 0.1164), (-0.2474, 0.0571, -0.6601), (-0.2474, 0.09439, -0.6428), (0.298, 0.2676, -0.441), (-0.03142, -0.2324, -0.4749), (-0.1949, -0.2324, -0.4138), (-0.2474, -0.2324, -0.3942), (-0.2474, 0.2676, -0.5616), (-0.2084, -0.2324, 1.165), (-0.1449, 0.2676, 1.165), (0.1234, -0.2324, 0.302), (0.1146, -0.2324, 0.3251), (0.08653, -0.2324, 0.1164), (-0.2474, 0.0571, -0.6601), (-0.2474, 0.09439, -0.6428), (-0.03142, -0.2324, -0.4749), (-0.1949, -0.2324, -0.4138), (-0.2474, -0.2324, -0.3942), (-0.2084, -0.2324, 1.165), (-0.1449, 0.2676, 1.165), (-0.2474, 0.2676, -0.5616), (0.4252, 0.2676, -0.3177), (0.298, 0.2676, -0.441), (0.4587, 0.2676, -0.4053)], [], [(2, 28, 22, 9, 14, 3), (19, 18, 1, 31, 29), (20, 0, 1, 18), (23, 0, 20), (23, 24, 0), (0, 24, 25, 21), (15, 30, 10), (30, 31, 1, 0, 21, 10), (2, 27, 7, 4, 11, 28), (27, 2, 3, 16), (19, 29, 17, 26), (3, 14, 13, 12, 8, 5, 6, 16)])
_k = set([(4, 7), (4, 11), (5, 6), (5, 8), (6, 16), (7, 27), (8, 12), (9, 14), (9, 22), (10, 15), (10, 21), (11, 28), (12, 13), (13, 14), (15, 30), (16, 27), (17, 26), (17, 29), (18, 19), (18, 20), (19, 26), (20, 23), (21, 25), (22, 28), (23, 24), (24, 25), (29, 31), (30, 31)])
me_cube_cell_006.attributes.new('sharp_edge', 'BOOLEAN', 'EDGE').data.foreach_set('value', [ (min(e.vertices), max(e.vertices)) in _k for e in me_cube_cell_006.edges])
_uv = me_cube_cell_006.uv_layers.new(name='UVMap')
_uv.uv.foreach_set('vector', [0.625, 0.25, 0.5171, 0.25, 0.512, 0.1634, 0.5109, 0.1447, 0.5275, 0.0, 0.625, 0.0, 0.9163, 0.0, 1.0, 0.1058, 1.0, 1.0, 0.4011, 0.4011, 0.08381, 0.0, 0.2622, 0.0, 1.0, 0.0, 1.0, 1.0, 0.1058, 0.1058, 1.0, 0.2613, 1.0, 1.0, 0.2622, 0.2622, 0.2613, 0.2613, 1.0, 0.2618, 1.0, 1.0, 1.0, 1.0, 0.2618, 0.2618, 0.1991, 0.1282, 1.0, 0.1268, 0.7916, 0.06623, 0.7897, 0.7897, 0.06602, 0.06602, 0.7897, 0.0, 1.0, 0.4011, 1.0, 1.0, 1.0, 1.0, 0.1268, 0.1268, 0.06602, 0.0, 0.625, 0.25, 0.625, 0.2564, 0.5323, 0.292, 0.5269, 0.2941, 0.5246, 0.2841, 0.5171, 0.25, 0.8686, 0.5, 0.875, 0.5, 0.875, 0.75, 0.8726, 0.75, 1.0, 0.0837, 1.0, 0.9162, 0.1154, 0.03143, 0.9482, 0.0315, 0.625, 1.0, 0.5275, 1.0, 0.5263, 0.9967, 0.5225, 0.9865, 0.5595, 0.9791, 0.5711, 0.9768, 0.5725, 0.9774, 0.625, 0.9976])
me_cube_cell_006.materials.append(mat_material)
me_cube_cell_006.use_remesh_fix_poles = True
me_cube_cell_006.use_remesh_preserve_attributes = False
me_cube_cell_006.update()
me_cube_cell_007 = bpy.data.meshes.new('Cube_cell.007')
me_cube_cell_007.from_pydata([(0.6218, 0.2426, 0.9104), (-0.02253, -0.2347, 0.9121), (0.3628, 0.1397, 1.02), (-0.7652, 0.1896, 0.632), (0.876, 0.2574, -0.5513), (1.192, -0.2426, -0.8149), (1.17, -0.2426, -0.6741), (0.6729, 0.2574, 0.581), (1.063, -0.2426, -0.0781), (-0.2467, 0.2574, -1.604), (0.3504, -0.2426, -1.604), (0.615, 0.2574, 0.9031), (0.5236, 0.2574, 0.9208), (1.022, -0.2426, -0.0412), (-0.002499, -0.2426, 0.8849), (-0.6341, -0.2426, -1.604), (-0.6447, 0.2574, -1.604), (-0.02631, -0.2426, 0.906), (-0.1245, -0.2426, 0.8428), (-1.11, -0.2426, 0.2), (-1.245, -0.2426, -0.4181), (-1.044, 0.2574, -0.8288), (0.2487, 0.2574, 0.973), (-0.7236, 0.2574, 0.6415), (-1.214, -0.2426, -0.2733), (-0.9143, 0.2574, -0.2323), (1.17, -0.2426, -0.6741), (1.063, -0.2426, -0.0781), (0.615, 0.2574, 0.9031), (0.5236, 0.2574, 0.9208), (0.3504, -0.2426, -1.604), (1.192, -0.2426, -0.8149), (0.6729, 0.2574, 0.581), (0.876, 0.2574, -0.5513), (-0.02631, -0.2426, 0.906), (-0.1245, -0.2426, 0.8428), (-0.6341, -0.2426, -1.604), (-1.245, -0.2426, -0.4181), (-1.11, -0.2426, 0.2), (-1.214, -0.2426, -0.2733), (-0.9143, 0.2574, -0.2323), (-0.7236, 0.2574, 0.6415), (1.022, -0.2426, -0.0412), (-0.6447, 0.2574, -1.604), (-0.2467, 0.2574, -1.604), (-0.002499, -0.2426, 0.8849), (-1.044, 0.2574, -0.8288), (0.2487, 0.2574, 0.973)], [], [(31, 33, 32, 0, 26), (0, 27, 26), (0, 32, 28), (29, 2, 0, 28), (42, 27, 0, 2), (2, 45, 42), (1, 34, 45, 2), (34, 1, 3, 35), (35, 3, 38), (2, 29, 47), (36, 37, 46, 43), (3, 1, 2), (38, 3, 39), (46, 37, 39, 3, 40), (3, 41, 40), (44, 33, 31, 30), (23, 22, 12, 11, 7, 4, 9, 16, 21, 25), (15, 10, 5, 6, 8, 13, 14, 17, 18, 19, 24, 20), (41, 3, 2, 47), (9, 10, 15, 16)])
_k = set([(4, 7), (4, 9), (5, 6), (5, 10), (6, 8), (7, 11), (8, 13), (9, 10), (11, 12), (12, 22), (13, 14), (14, 17), (15, 16), (15, 20), (16, 21), (17, 18), (18, 19), (19, 24), (20, 24), (21, 25), (22, 23), (23, 25), (26, 27), (26, 31), (27, 42), (28, 29), (28, 32), (29, 47), (30, 31), (30, 44), (32, 33), (33, 44), (34, 35), (34, 45), (35, 38), (36, 37), (36, 43), (37, 39), (38, 39), (40, 41), (40, 46), (41, 47), (42, 45), (43, 46)])
me_cube_cell_007.attributes.new('sharp_edge', 'BOOLEAN', 'EDGE').data.foreach_set('value', [ (min(e.vertices), max(e.vertices)) in _k for e in me_cube_cell_007.edges])
_uv = me_cube_cell_007.uv_layers.new(name='UVMap')
_uv.uv.foreach_set('vector', [0.9166, 0.9166, 0.08306, 0.08306, 0.7705, 0.0, 1.0, 0.0, 1.0, 0.9065, 0.0, 0.0, 0.9067, 0.0, 0.9065, 0.9065, 1.0, 0.0, 1.0, 0.2295, 0.7715, 0.0, 0.2986, 0.0, 1.0, 0.0, 1.0, 1.0, 0.7715, 0.7715, 0.8844, 0.0, 1.0, 0.09334, 1.0, 1.0, 0.0, 0.0, 0.0, 0.0, 0.8843, 0.0, 0.8844, 0.8844, 1.0, 0.0, 1.0, 0.1362, 0.8843, 0.8843, 0.0, 0.0, 0.1362, 0.1362, 0.0, 0.0, 1.0, 0.0, 1.0, 0.8963, 0.8963, 0.8963, 0.0, 0.0, 0.8965, 0.0, 1.0, 0.0, 1.0, 0.7014, 0.2982, 0.0, 0.9611, 0.8773, 0.08281, 0.0, 0.9166, 0.0, 0.9606, 0.04424, 0.0, 0.0, 1.0, 0.0, 1.0, 1.0, 0.8965, 0.8965, 0.0, 0.0, 0.8969, 0.0, 1.0, 0.08344, 1.0, 0.9172, 0.8969, 0.8969, 0.0, 0.0, 0.5755, 0.0, 1.0, 1.0, 0.4245, 0.4245, 1.0, 0.4245, 0.9172, 0.0442, 1.0, 0.08301, 1.0, 0.916, 0.08396, 0.04398, 0.5153, 0.3185, 0.5361, 0.3793, 0.5328, 0.3965, 0.5317, 0.4022, 0.5116, 0.4058, 0.4408, 0.4185, 0.375, 0.3484, 0.375, 0.3235, 0.4234, 0.2985, 0.4607, 0.3066, 0.375, 0.9259, 0.375, 0.8643, 0.4245, 0.8116, 0.4331, 0.8131, 0.4704, 0.8198, 0.4727, 0.8224, 0.5305, 0.8864, 0.5319, 0.8879, 0.5279, 0.894, 0.4877, 0.9556, 0.4582, 0.9621, 0.4491, 0.9641, 0.4245, 0.0, 1.0, 0.0, 1.0, 1.0, 0.2982, 0.2982, 0.2234, 0.5, 0.2607, 0.75, 0.1991, 0.75, 0.1985, 0.5])
me_cube_cell_007.materials.append(mat_material)
me_cube_cell_007.use_remesh_fix_poles = True
me_cube_cell_007.use_remesh_preserve_attributes = False
me_cube_cell_007.update()
me_cube_cell_008 = bpy.data.meshes.new('Cube_cell.008')
me_cube_cell_008.from_pydata([(-0.8923, 0.2369, 0.8033), (-0.2155, -0.2484, -0.9575), (0.6639, -0.2484, -1.109), (0.6296, 0.2516, -1.11), (0.6639, 0.2516, -1.116), (-0.3184, -0.2484, -0.9207), (-0.6372, 0.2516, -0.658), (-0.2918, -0.2484, -0.9442), (-0.3099, 0.2516, -0.9473), (-0.5289, 0.2516, 0.9188), (-0.899, 0.2516, 0.7959), (0.6639, -0.1206, 1.443), (0.6639, 0.2516, 1.315), (-0.06944, -0.2484, 0.2372), (0.6639, -0.1394, 1.386), (0.6639, -0.2484, 1.052), (-0.4505, -0.2484, -0.1866), (-0.2155, -0.2484, -0.9575), (0.6639, -0.2484, -1.109), (0.6296, 0.2516, -1.11), (0.6639, 0.2516, -1.116), (-0.3184, -0.2484, -0.9207), (-0.2918, -0.2484, -0.9442), (-0.5289, 0.2516, 0.9188), (-0.899, 0.2516, 0.7959), (0.6639, 0.2516, 1.315), (0.6639, -0.1206, 1.443), (-0.06944, -0.2484, 0.2372), (0.6639, -0.2484, 1.052), (-0.3099, 0.2516, -0.9473), (0.6639, -0.1394, 1.386), (-0.4505, -0.2484, -0.1866), (-0.6372, 0.2516, -0.658)], [], [(18, 17, 19, 20), (22, 21, 32, 29), (19, 17, 22, 29), (24, 0, 23), (25, 23, 0, 26), (28, 30, 27), (30, 26, 0, 31, 27), (6, 10, 9, 12, 4, 3, 8), (21, 31, 0, 24, 32), (7, 1, 2, 15, 13, 16, 5), (2, 4, 12, 11, 14, 15)])
_k = set([(1, 2), (1, 7), (2, 4), (3, 4), (3, 8), (5, 7), (5, 16), (6, 8), (6, 10), (9, 10), (9, 12), (11, 12), (11, 14), (13, 15), (13, 16), (14, 15), (17, 18), (17, 22), (18, 20), (19, 20), (19, 29), (21, 22), (21, 31), (23, 24), (23, 25), (24, 32), (25, 26), (26, 30), (27, 28), (27, 31), (28, 30), (29, 32)])
me_cube_cell_008.attributes.new('sharp_edge', 'BOOLEAN', 'EDGE').data.foreach_set('value', [ (min(e.vertices), max(e.vertices)) in _k for e in me_cube_cell_008.edges])
_uv = me_cube_cell_008.uv_layers.new(name='UVMap')
_uv.uv.foreach_set('vector', [0.9499, 0.867, 0.07442, 0.0, 0.916, 0.0, 0.9502, 0.03381, 1.0, 0.9256, 0.9256, 0.9256, 0.08367, 0.08367, 1.0, 0.08362, 1.0, 0.08399, 1.0, 0.9256, 0.9256, 0.9256, 0.08362, 0.08362, 0.773, 0.0, 1.0, 0.0, 1.0, 0.2262, 0.9688, 0.8572, 0.2262, 0.2262, 0.0, 0.0, 0.9691, 0.0, 0.7015, 0.657, 0.04441, 0.0, 0.7, 0.0, 0.04441, 0.04441, 0.03093, 0.0, 1.0, 0.0, 1.0, 0.9068, 0.7, 0.7, 0.4408, 0.4187, 0.5317, 0.4023, 0.5394, 0.4254, 0.5641, 0.5, 0.4122, 0.5, 0.4126, 0.4979, 0.4228, 0.4391, 1.0, 0.9256, 0.9068, 0.9068, 0.0, 0.0, 0.227, 0.0, 1.0, 0.08367, 0.4229, 0.8097, 0.4221, 0.805, 0.4126, 0.75, 0.5477, 0.75, 0.4968, 0.7958, 0.4703, 0.8196, 0.4244, 0.8114, 0.4126, 0.75, 0.4122, 0.5, 0.5641, 0.5, 0.5721, 0.6861, 0.5686, 0.6955, 0.5477, 0.75])
me_cube_cell_008.materials.append(mat_material)
me_cube_cell_008.use_remesh_fix_poles = True
me_cube_cell_008.use_remesh_preserve_attributes = False
me_cube_cell_008.update()
me_cube_cell_009 = bpy.data.meshes.new('Cube_cell.009')
me_cube_cell_009.from_pydata([(-0.5712, 0.25, -0.4524), (-0.5712, -0.25, -0.4524), (0.613, -0.25, -0.4524), (0.6049, -0.25, -0.4367), (0.6021, 0.25, -0.4524), (0.2586, 0.25, 0.215), (0.2036, 0.25, 0.3217), (0.002674, -0.25, 0.7314), (-0.5712, -0.25, 0.6995), (-0.5712, 0.25, 0.2788), (0.613, -0.25, -0.4524), (0.6049, -0.25, -0.4367), (0.6021, 0.25, -0.4524), (0.2586, 0.25, 0.215), (0.2036, 0.25, 0.3217), (0.002674, -0.25, 0.7314), (-0.5712, -0.25, 0.6995), (-0.5712, 0.25, 0.2788)], [], [(10, 4, 13, 11), (11, 13, 14, 15), (0, 12, 2, 1), (1, 2, 3, 7, 16), (8, 15, 14, 17), (1, 16, 9, 0), (6, 5, 12, 0, 9)])
_k = set([(2, 3), (2, 12), (3, 7), (4, 10), (4, 13), (5, 6), (5, 12), (6, 9), (7, 16), (8, 15), (8, 17), (9, 16), (10, 11), (11, 15), (13, 14), (14, 17)])
me_cube_cell_009.attributes.new('sharp_edge', 'BOOLEAN', 'EDGE').data.foreach_set('value', [ (min(e.vertices), max(e.vertices)) in _k for e in me_cube_cell_009.edges])
_uv = me_cube_cell_009.uv_layers.new(name='UVMap')
_uv.uv.foreach_set('vector', [0.98, 0.9164, 0.1472, 0.08373, 1.0, 0.08369, 1.0, 0.9164, 0.9164, 0.9164, 0.08369, 0.08369, 0.08367, 0.0, 0.9162, 0.0, 0.125, 0.5, 0.1983, 0.5, 0.199, 0.75, 0.125, 0.75, 0.375, 1.0, 0.375, 0.926, 0.376, 0.9265, 0.449, 0.9641, 0.447, 1.0, 0.9162, 0.0823, 1.0, 0.08376, 1.0, 0.9163, 0.08386, 0.08353, 0.375, 0.0, 0.447, 0.0, 0.4207, 0.25, 0.375, 0.25, 0.4234, 0.2984, 0.4167, 0.3019, 0.375, 0.3233, 0.375, 0.25, 0.4207, 0.25])
me_cube_cell_009.materials.append(mat_material)
me_cube_cell_009.use_remesh_fix_poles = True
me_cube_cell_009.use_remesh_preserve_attributes = False
me_cube_cell_009.update()
me_cube_cell_010 = bpy.data.meshes.new('Cube_cell.010')
me_cube_cell_010.from_pydata([(-0.1511, -0.1234, 0.3486), (0.2161, 0.16, 0.561), (0.5588, 0.1682, 0.4035), (0.4651, 0.2351, 0.4767), (0.2124, 0.2351, 0.5953), (0.5994, 0.2351, 0.4136), (0.4101, 0.2351, -0.4557), (-0.495, 0.2351, 0.4391), (-0.495, 0.02463, 0.3415), (0.166, 0.2351, 0.5853), (0.01152, -0.2649, 0.0721), (-0.07787, -0.2649, 0.1161), (0.2125, -0.2649, -0.02846), (0.11, -0.2649, -0.5003), (0.07826, -0.2649, -0.6456), (0.2792, 0.2351, -1.056), (-0.495, -0.2649, -0.6776), (-0.495, 0.2351, -1.099), (-0.495, -0.2649, -0.2765), (-0.1204, -0.2649, 0.07631), (-0.495, 0.009464, 0.3092), (0.4651, 0.2351, 0.4767), (0.2124, 0.2351, 0.5953), (-0.495, 0.2351, 0.4391), (0.166, 0.2351, 0.5853), (0.01152, -0.2649, 0.0721), (-0.07787, -0.2649, 0.1161), (0.2125, -0.2649, -0.02846), (0.11, -0.2649, -0.5003), (0.07826, -0.2649, -0.6456), (0.4101, 0.2351, -0.4557), (0.2792, 0.2351, -1.056), (-0.495, -0.2649, -0.6776), (-0.495, 0.2351, -1.099), (-0.495, -0.2649, -0.2765), (-0.1204, -0.2649, 0.07631), (-0.495, 0.02463, 0.3415), (-0.495, 0.009464, 0.3092), (0.5994, 0.2351, 0.4136)], [], [(1, 21, 22), (21, 1, 2, 38), (38, 2, 30), (24, 0, 1, 22), (27, 2, 25), (2, 27, 28), (30, 2, 28, 29, 31), (35, 37, 18), (0, 36, 37, 35, 11), (14, 13, 12, 10, 26, 19, 34, 32), (7, 33, 32, 34, 20, 8), (36, 0, 24, 23), (7, 9, 4, 3, 5, 6, 15, 33), (29, 16, 17, 31), (25, 2, 1, 0, 11)])
_k = set([(3, 4), (3, 5), (4, 9), (5, 6), (6, 15), (7, 8), (7, 9), (8, 20), (10, 12), (10, 26), (11, 25), (11, 35), (12, 13), (13, 14), (14, 32), (15, 33), (16, 17), (16, 29), (17, 31), (18, 35), (18, 37), (19, 26), (19, 34), (20, 34), (21, 22), (21, 38), (22, 24), (23, 24), (23, 36), (25, 27), (27, 28), (28, 29), (30, 31), (30, 38), (32, 33), (36, 37)])
me_cube_cell_010.attributes.new('sharp_edge', 'BOOLEAN', 'EDGE').data.foreach_set('value', [ (min(e.vertices), max(e.vertices)) in _k for e in me_cube_cell_010.edges])
_uv = me_cube_cell_010.uv_layers.new(name='UVMap')
_uv.uv.foreach_set('vector', [1.0, 0.0, 1.0, 0.6023, 0.3984, 0.0, 0.6023, 0.6023, 0.0, 0.0, 1.0, 0.0, 1.0, 0.5743, 0.5743, 0.5743, 0.0, 0.0, 0.5728, 0.0, 0.8783, 0.8783, 0.0, 0.0, 1.0, 0.0, 1.0, 0.6016, 1.0, 0.1027, 1.0, 1.0, 0.1039, 0.1039, 1.0, 1.0, 0.1027, 0.1027, 1.0, 0.1035, 1.0, 0.4272, 1.0, 1.0, 0.1035, 0.1035, 0.08336, 0.0, 0.9169, 0.0, 1.0, 0.139, 1.0, 0.8983, 0.2393, 0.1381, 1.0, 0.0, 1.0, 0.8727, 0.8983, 0.8983, 0.139, 0.139, 0.2618, 0.0, 0.4492, 0.9642, 0.4582, 0.9622, 0.4877, 0.9558, 0.494, 0.9683, 0.4968, 0.9739, 0.4943, 0.9766, 0.4722, 1.0, 0.4472, 1.0, 0.5169, 0.25, 0.4208, 0.25, 0.4472, 0.0, 0.4722, 0.0, 0.5088, 0.1372, 0.5108, 0.1448, 0.1273, 0.0, 1.0, 0.0, 1.0, 0.8783, 0.79, 0.7236, 0.5169, 0.25, 0.5261, 0.2913, 0.5267, 0.2942, 0.5193, 0.31, 0.5154, 0.3184, 0.461, 0.3066, 0.4235, 0.2984, 0.4208, 0.25, 0.08336, 0.08336, 0.08394, 0.0592, 0.9172, 0.05965, 0.9169, 0.9169, 1.0, 0.1039, 1.0, 0.0, 1.0, 1.0, 0.0, 0.0, 0.7382, 0.0])
me_cube_cell_010.materials.append(mat_material)
me_cube_cell_010.use_remesh_fix_poles = True
me_cube_cell_010.use_remesh_preserve_attributes = False
me_cube_cell_010.update()

# ---- objects
ob_cube = bpy.data.objects.new('Cube', me_cube)
ob_cube_cell = bpy.data.objects.new('Cube_cell', me_cube_cell_012)
ob_cube_cell_001 = bpy.data.objects.new('Cube_cell.001', me_cube_cell_013)
ob_cube_cell_002 = bpy.data.objects.new('Cube_cell.002', me_cube_cell_001)
ob_cube_cell_003 = bpy.data.objects.new('Cube_cell.003', me_cube_cell_002)
ob_cube_cell_004 = bpy.data.objects.new('Cube_cell.004', me_cube_cell_003)
ob_cube_cell_005 = bpy.data.objects.new('Cube_cell.005', me_cube_cell_004)
ob_cube_cell_006 = bpy.data.objects.new('Cube_cell.006', me_cube_cell_005)
ob_cube_cell_007 = bpy.data.objects.new('Cube_cell.007', me_cube_cell_006)
ob_cube_cell_008 = bpy.data.objects.new('Cube_cell.008', me_cube_cell_007)
ob_cube_cell_009 = bpy.data.objects.new('Cube_cell.009', me_cube_cell_008)
ob_cube_cell_010 = bpy.data.objects.new('Cube_cell.010', me_cube_cell_009)
ob_cube_cell_011 = bpy.data.objects.new('Cube_cell.011', me_cube_cell_010)

# ---- transforms, parenting, visibility, modifiers, constraints
ob_cube.location = (0.0, 0.0, 0.0)
ob_cube.scale = (2.0, 0.25, 2.0)
ob_cube.lock_rotations_4d = False
ob_cube.empty_display_type = 'ARROWS'
ob_cube.lineart.crease_threshold = 0.0
ob_cube_cell.location = (-1.835, -0.1771, 0.1318)
ob_cube_cell_001.location = (0.9267, 0.08304, 1.113)
ob_cube_cell_002.location = (0.754, -0.05, -1.509)
ob_cube_cell_003.location = (0.8344, -0.181, 0.5981)
ob_cube_cell_004.location = (1.397, -0.01923, -1.574)
ob_cube_cell_005.location = (-1.085, -0.1832, 0.3263)
ob_cube_cell_006.location = (-0.4443, 0.03114, 0.9232)
ob_cube_cell_007.location = (-1.753, -0.01764, 0.8349)
ob_cube_cell_008.location = (-0.1797, -0.007403, -0.3961)
ob_cube_cell_009.location = (1.336, -0.001647, -0.2887)
ob_cube_cell_010.location = (-1.429, -2.98e-08, -1.548)
ob_cube_cell_011.location = (-1.505, 0.01494, -0.1679)

# ---- collection membership
col_collection.objects.link(ob_cube)
col_collection.objects.link(ob_cube_cell)
col_collection.objects.link(ob_cube_cell_001)
col_collection.objects.link(ob_cube_cell_002)
col_collection.objects.link(ob_cube_cell_003)
col_collection.objects.link(ob_cube_cell_004)
col_collection.objects.link(ob_cube_cell_005)
col_collection.objects.link(ob_cube_cell_006)
col_collection.objects.link(ob_cube_cell_007)
col_collection.objects.link(ob_cube_cell_008)
col_collection.objects.link(ob_cube_cell_009)
col_collection.objects.link(ob_cube_cell_010)
col_collection.objects.link(ob_cube_cell_011)

# ---- scene / render settings (as saved in the file)
scene.frame_start = 1; scene.frame_end = 250; scene.frame_set(1)
scene.render.engine = 'BLENDER_EEVEE_NEXT'
scene.cycles.use_denoising = False
scene.cycles.samples = 128
scene.cycles.sampling_pattern = 'TABULATED_SOBOL'
scene.cycles.use_adaptive_sampling = False
scene.cycles.use_light_tree = False
scene.view_settings.view_transform = 'Filmic'
bpy.context.view_layer.update()

# ---- added for rendering (the .blend has no active camera and no usable light): camera, sun
cam_auto = bpy.data.cameras.new('AutoCamera')
cam_auto.lens = 50.0
cam_auto.sensor_width = 36.0
cam_auto.clip_end = 1000.0
ob_auto_camera = bpy.data.objects.new('AutoCamera', cam_auto)
scene.collection.objects.link(ob_auto_camera)
ob_auto_camera.location = (5.25427, -6.30512, 4.20341)
ob_auto_camera.rotation_euler = (1.09748, -7.21219e-08, 0.694738)
scene.camera = ob_auto_camera
light_auto_sun = bpy.data.lights.new('AutoSun', 'SUN')
light_auto_sun.energy = 3.0
light_auto_sun.angle = 0.0523599
ob_auto_sun = bpy.data.objects.new('AutoSun', light_auto_sun)
scene.collection.objects.link(ob_auto_sun)
ob_auto_sun.rotation_euler = (0.872665, 0.174533, 0.523599)
bpy.context.view_layer.update()

